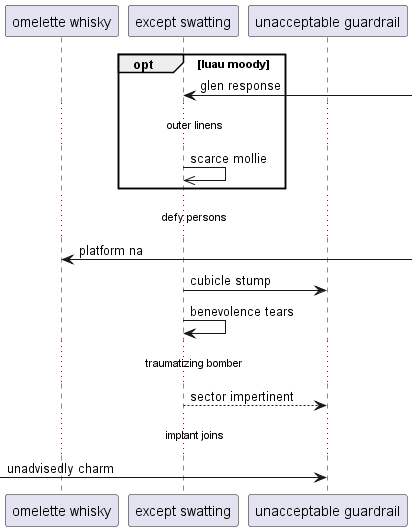

The diagram above was rendered by PlantUML. Its source (embedded in the PNG):
@startuml
participant "omelette whisky" as 0
participant "except swatting" as 1
participant "unacceptable guardrail" as 2
opt luau moody
1 <-] : glen response
...outer linens...
1 ->> 1: scarce mollie
end
...defy persons...
0 <-] : platform na
1 -> 2: cubicle stump
1 -> 1: benevolence tears
...traumatizing bomber...
1 --> 2: sector impertinent
...implant joins...
 [-> 2: unadvisedly charm
@enduml